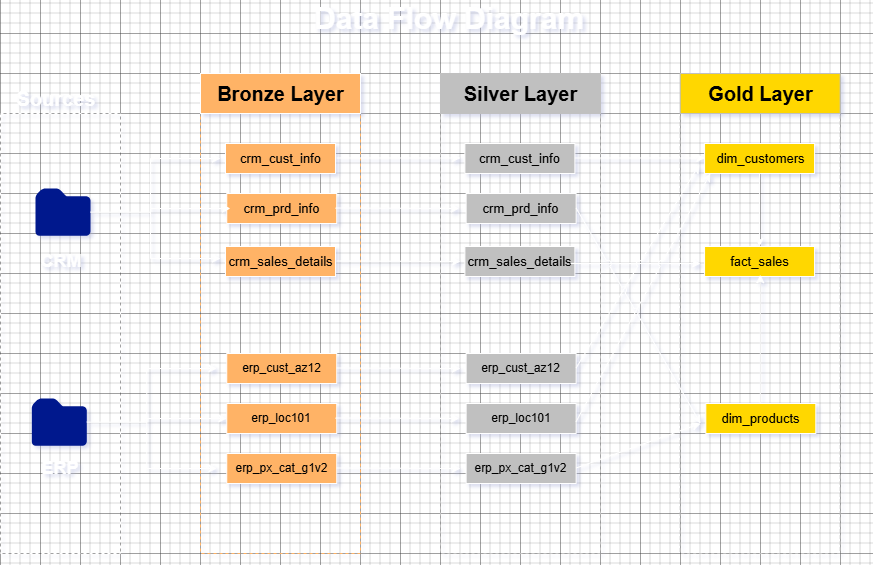

The diagram above was exported from draw.io. Its source (the exported page's mxGraphModel, read from the mxfile embedded in the PNG):
<mxGraphModel dx="1042" dy="722" grid="1" gridSize="10" guides="1" tooltips="1" connect="1" arrows="1" fold="1" page="1" pageScale="1" pageWidth="1100" pageHeight="1700" math="0" shadow="0">
  <root>
    <mxCell id="0" />
    <mxCell id="1" parent="0" />
    <mxCell id="n8bGcMt8R1zDIQqNgsNt-1" value="&lt;b&gt;&lt;font style=&quot;font-size: 30px;&quot;&gt;Data Flow Diagram&lt;/font&gt;&lt;/b&gt;" style="text;html=1;whiteSpace=wrap;strokeColor=none;fillColor=none;align=left;verticalAlign=middle;rounded=0;fontSize=24;" parent="1" vertex="1">
      <mxGeometry x="351.88" y="50" width="280" height="30" as="geometry" />
    </mxCell>
    <mxCell id="n8bGcMt8R1zDIQqNgsNt-2" value="" style="rounded=0;whiteSpace=wrap;html=1;fillColor=none;dashed=1;" parent="1" vertex="1">
      <mxGeometry x="40" y="160" width="120" height="440" as="geometry" />
    </mxCell>
    <mxCell id="n8bGcMt8R1zDIQqNgsNt-4" value="" style="sketch=0;aspect=fixed;pointerEvents=1;shadow=0;dashed=0;html=1;strokeColor=none;labelPosition=center;verticalLabelPosition=bottom;verticalAlign=top;align=center;fillColor=#00188D;shape=mxgraph.mscae.enterprise.folder" parent="1" vertex="1">
      <mxGeometry x="75" y="235" width="55" height="47.3" as="geometry" />
    </mxCell>
    <mxCell id="n8bGcMt8R1zDIQqNgsNt-6" value="" style="rounded=0;whiteSpace=wrap;html=1;fillColor=none;dashed=1;strokeColor=#FFB366;" parent="1" vertex="1">
      <mxGeometry x="240" y="160" width="160" height="440" as="geometry" />
    </mxCell>
    <mxCell id="n8bGcMt8R1zDIQqNgsNt-7" value="" style="rounded=0;whiteSpace=wrap;html=1;fillColor=#FFB366;" parent="1" vertex="1">
      <mxGeometry x="240" y="120" width="160" height="40" as="geometry" />
    </mxCell>
    <mxCell id="n8bGcMt8R1zDIQqNgsNt-9" value="&lt;font style=&quot;font-size: 20px; color: rgb(0, 0, 0);&quot;&gt;&lt;b&gt;Bronze Layer&lt;/b&gt;&lt;/font&gt;" style="text;html=1;whiteSpace=wrap;strokeColor=none;fillColor=none;align=center;verticalAlign=middle;rounded=0;" parent="1" vertex="1">
      <mxGeometry x="247.5" y="130" width="145" height="20" as="geometry" />
    </mxCell>
    <mxCell id="n8bGcMt8R1zDIQqNgsNt-10" value="" style="rounded=0;whiteSpace=wrap;html=1;fillColor=#FFB366;" parent="1" vertex="1">
      <mxGeometry x="265" y="190" width="110" height="30" as="geometry" />
    </mxCell>
    <mxCell id="n8bGcMt8R1zDIQqNgsNt-11" value="&lt;font color=&quot;#000000&quot; style=&quot;font-size: 13px;&quot;&gt;crm_cust_info&lt;/font&gt;" style="text;html=1;whiteSpace=wrap;strokeColor=none;fillColor=none;align=center;verticalAlign=middle;rounded=0;" parent="1" vertex="1">
      <mxGeometry x="248.75" y="195" width="142.5" height="20" as="geometry" />
    </mxCell>
    <mxCell id="n8bGcMt8R1zDIQqNgsNt-22" value="" style="rounded=0;whiteSpace=wrap;html=1;fillColor=#FFB366;" parent="1" vertex="1">
      <mxGeometry x="266.25" y="240" width="110" height="30" as="geometry" />
    </mxCell>
    <mxCell id="n8bGcMt8R1zDIQqNgsNt-23" value="&lt;font color=&quot;#000000&quot; style=&quot;font-size: 13px;&quot;&gt;crm_prd_info&lt;/font&gt;" style="text;html=1;whiteSpace=wrap;strokeColor=none;fillColor=none;align=center;verticalAlign=middle;rounded=0;" parent="1" vertex="1">
      <mxGeometry x="250" y="245" width="142.5" height="20" as="geometry" />
    </mxCell>
    <mxCell id="n8bGcMt8R1zDIQqNgsNt-24" value="" style="rounded=0;whiteSpace=wrap;html=1;fillColor=#FFB366;" parent="1" vertex="1">
      <mxGeometry x="265" y="293" width="110" height="30" as="geometry" />
    </mxCell>
    <mxCell id="n8bGcMt8R1zDIQqNgsNt-25" value="&lt;font color=&quot;#000000&quot; style=&quot;font-size: 13px;&quot;&gt;crm_sales_details&lt;/font&gt;" style="text;html=1;whiteSpace=wrap;strokeColor=none;fillColor=none;align=center;verticalAlign=middle;rounded=0;" parent="1" vertex="1">
      <mxGeometry x="248.75" y="298" width="142.5" height="20" as="geometry" />
    </mxCell>
    <mxCell id="n8bGcMt8R1zDIQqNgsNt-26" value="" style="rounded=0;whiteSpace=wrap;html=1;fillColor=#FFB366;" parent="1" vertex="1">
      <mxGeometry x="266.25" y="400" width="110" height="30" as="geometry" />
    </mxCell>
    <mxCell id="n8bGcMt8R1zDIQqNgsNt-27" value="&lt;font color=&quot;#000000&quot;&gt;erp_cust_az12&lt;/font&gt;" style="text;html=1;whiteSpace=wrap;strokeColor=none;fillColor=none;align=center;verticalAlign=middle;rounded=0;" parent="1" vertex="1">
      <mxGeometry x="250" y="405" width="142.5" height="20" as="geometry" />
    </mxCell>
    <mxCell id="n8bGcMt8R1zDIQqNgsNt-28" value="&lt;font style=&quot;color: rgb(0, 0, 0);&quot;&gt;erp_loc101&lt;/font&gt;" style="rounded=0;whiteSpace=wrap;html=1;fillColor=#FFB366;" parent="1" vertex="1">
      <mxGeometry x="266.25" y="450" width="110" height="30" as="geometry" />
    </mxCell>
    <mxCell id="n8bGcMt8R1zDIQqNgsNt-30" value="" style="rounded=0;whiteSpace=wrap;html=1;fillColor=#FFB366;" parent="1" vertex="1">
      <mxGeometry x="266.25" y="500" width="110" height="30" as="geometry" />
    </mxCell>
    <mxCell id="n8bGcMt8R1zDIQqNgsNt-31" value="&lt;font style=&quot;color: rgb(0, 0, 0);&quot;&gt;erp_px_cat_g1v2&lt;/font&gt;" style="text;html=1;whiteSpace=wrap;strokeColor=none;fillColor=none;align=center;verticalAlign=middle;rounded=0;" parent="1" vertex="1">
      <mxGeometry x="250" y="505" width="142.5" height="20" as="geometry" />
    </mxCell>
    <mxCell id="n8bGcMt8R1zDIQqNgsNt-35" style="edgeStyle=orthogonalEdgeStyle;rounded=0;orthogonalLoop=1;jettySize=auto;html=1;entryX=0.14;entryY=0.75;entryDx=0;entryDy=0;entryPerimeter=0;" parent="1" source="n8bGcMt8R1zDIQqNgsNt-4" edge="1">
      <mxGeometry relative="1" as="geometry">
        <mxPoint x="269.95000000000005" y="255" as="targetPoint" />
        <Array as="points">
          <mxPoint x="190" y="259" />
          <mxPoint x="190" y="255" />
        </Array>
      </mxGeometry>
    </mxCell>
    <mxCell id="n8bGcMt8R1zDIQqNgsNt-38" value="" style="endArrow=classic;html=1;rounded=0;" parent="1" edge="1">
      <mxGeometry width="50" height="50" relative="1" as="geometry">
        <mxPoint x="190" y="255" as="sourcePoint" />
        <mxPoint x="260" y="205" as="targetPoint" />
        <Array as="points">
          <mxPoint x="190" y="205" />
        </Array>
      </mxGeometry>
    </mxCell>
    <mxCell id="n8bGcMt8R1zDIQqNgsNt-39" value="" style="endArrow=classic;html=1;rounded=0;" parent="1" edge="1">
      <mxGeometry width="50" height="50" relative="1" as="geometry">
        <mxPoint x="190" y="255" as="sourcePoint" />
        <mxPoint x="260" y="305" as="targetPoint" />
        <Array as="points">
          <mxPoint x="190" y="305" />
        </Array>
      </mxGeometry>
    </mxCell>
    <mxCell id="n8bGcMt8R1zDIQqNgsNt-43" value="" style="sketch=0;aspect=fixed;pointerEvents=1;shadow=0;dashed=0;html=1;strokeColor=none;labelPosition=center;verticalLabelPosition=bottom;verticalAlign=top;align=center;fillColor=#00188D;shape=mxgraph.mscae.enterprise.folder" parent="1" vertex="1">
      <mxGeometry x="71.3" y="445" width="55" height="47.3" as="geometry" />
    </mxCell>
    <mxCell id="n8bGcMt8R1zDIQqNgsNt-44" style="edgeStyle=orthogonalEdgeStyle;rounded=0;orthogonalLoop=1;jettySize=auto;html=1;entryX=0.14;entryY=0.75;entryDx=0;entryDy=0;entryPerimeter=0;" parent="1" source="n8bGcMt8R1zDIQqNgsNt-43" edge="1">
      <mxGeometry relative="1" as="geometry">
        <mxPoint x="266.25000000000006" y="465" as="targetPoint" />
        <Array as="points">
          <mxPoint x="186.3" y="469" />
          <mxPoint x="186.3" y="465" />
        </Array>
      </mxGeometry>
    </mxCell>
    <mxCell id="n8bGcMt8R1zDIQqNgsNt-45" value="" style="endArrow=classic;html=1;rounded=0;" parent="1" edge="1">
      <mxGeometry width="50" height="50" relative="1" as="geometry">
        <mxPoint x="186.3" y="465" as="sourcePoint" />
        <mxPoint x="256.3" y="415" as="targetPoint" />
        <Array as="points">
          <mxPoint x="186.3" y="415" />
        </Array>
      </mxGeometry>
    </mxCell>
    <mxCell id="n8bGcMt8R1zDIQqNgsNt-46" value="" style="endArrow=classic;html=1;rounded=0;" parent="1" edge="1">
      <mxGeometry width="50" height="50" relative="1" as="geometry">
        <mxPoint x="186.3" y="465" as="sourcePoint" />
        <mxPoint x="256.3" y="515" as="targetPoint" />
        <Array as="points">
          <mxPoint x="186.3" y="515" />
        </Array>
      </mxGeometry>
    </mxCell>
    <mxCell id="n8bGcMt8R1zDIQqNgsNt-47" value="&lt;b&gt;&lt;font style=&quot;font-size: 18px;&quot;&gt;CRM&lt;/font&gt;&lt;/b&gt;" style="text;html=1;whiteSpace=wrap;strokeColor=none;fillColor=none;align=center;verticalAlign=middle;rounded=0;" parent="1" vertex="1">
      <mxGeometry x="71.30000000000001" y="293" width="60" height="30" as="geometry" />
    </mxCell>
    <mxCell id="n8bGcMt8R1zDIQqNgsNt-48" value="&lt;font style=&quot;font-size: 18px;&quot;&gt;&lt;b&gt;ERP&lt;/b&gt;&lt;/font&gt;" style="text;html=1;whiteSpace=wrap;strokeColor=none;fillColor=none;align=center;verticalAlign=middle;rounded=0;" parent="1" vertex="1">
      <mxGeometry x="70" y="500" width="60" height="30" as="geometry" />
    </mxCell>
    <mxCell id="n8bGcMt8R1zDIQqNgsNt-49" value="&lt;font style=&quot;font-size: 20px;&quot;&gt;&lt;b&gt;Sources&lt;/b&gt;&lt;/font&gt;" style="text;html=1;whiteSpace=wrap;strokeColor=none;fillColor=none;align=center;verticalAlign=middle;rounded=0;" parent="1" vertex="1">
      <mxGeometry x="66.3" y="130" width="60" height="30" as="geometry" />
    </mxCell>
    <mxCell id="n8bGcMt8R1zDIQqNgsNt-50" value="" style="rounded=0;whiteSpace=wrap;html=1;fillColor=none;dashed=1;strokeColor=#C0C0C0;" parent="1" vertex="1">
      <mxGeometry x="480" y="160" width="160" height="440" as="geometry" />
    </mxCell>
    <mxCell id="n8bGcMt8R1zDIQqNgsNt-51" value="&lt;font style=&quot;color: rgb(0, 0, 0);&quot;&gt;&lt;span&gt;&lt;br&gt;&lt;/span&gt;&lt;br&gt;&lt;/font&gt;" style="rounded=0;whiteSpace=wrap;html=1;fillColor=#C0C0C0;strokeColor=#C0C0C0;" parent="1" vertex="1">
      <mxGeometry x="480" y="120" width="160" height="40" as="geometry" />
    </mxCell>
    <mxCell id="n8bGcMt8R1zDIQqNgsNt-63" value="" style="rounded=0;whiteSpace=wrap;html=1;fillColor=#C0C0C0;" parent="1" vertex="1">
      <mxGeometry x="504.38" y="190" width="110" height="30" as="geometry" />
    </mxCell>
    <mxCell id="n8bGcMt8R1zDIQqNgsNt-64" value="&lt;font color=&quot;#000000&quot; style=&quot;font-size: 13px;&quot;&gt;crm_cust_info&lt;/font&gt;" style="text;html=1;whiteSpace=wrap;fillColor=none;align=center;verticalAlign=middle;rounded=0;" parent="1" vertex="1">
      <mxGeometry x="488.13" y="195" width="142.5" height="20" as="geometry" />
    </mxCell>
    <mxCell id="n8bGcMt8R1zDIQqNgsNt-65" value="" style="rounded=0;whiteSpace=wrap;html=1;fillColor=#C0C0C0;" parent="1" vertex="1">
      <mxGeometry x="505.63" y="240" width="110" height="30" as="geometry" />
    </mxCell>
    <mxCell id="n8bGcMt8R1zDIQqNgsNt-66" value="&lt;font color=&quot;#000000&quot; style=&quot;font-size: 13px;&quot;&gt;crm_prd_info&lt;/font&gt;" style="text;html=1;whiteSpace=wrap;fillColor=none;align=center;verticalAlign=middle;rounded=0;" parent="1" vertex="1">
      <mxGeometry x="489.38" y="245" width="142.5" height="20" as="geometry" />
    </mxCell>
    <mxCell id="n8bGcMt8R1zDIQqNgsNt-67" value="" style="rounded=0;whiteSpace=wrap;html=1;fillColor=#C0C0C0;" parent="1" vertex="1">
      <mxGeometry x="504.38" y="293" width="110" height="30" as="geometry" />
    </mxCell>
    <mxCell id="n8bGcMt8R1zDIQqNgsNt-68" value="&lt;font color=&quot;#000000&quot; style=&quot;font-size: 13px;&quot;&gt;crm_sales_details&lt;/font&gt;" style="text;html=1;whiteSpace=wrap;fillColor=none;align=center;verticalAlign=middle;rounded=0;" parent="1" vertex="1">
      <mxGeometry x="488.13" y="298" width="142.5" height="20" as="geometry" />
    </mxCell>
    <mxCell id="n8bGcMt8R1zDIQqNgsNt-69" value="" style="rounded=0;whiteSpace=wrap;html=1;fillColor=#C0C0C0;" parent="1" vertex="1">
      <mxGeometry x="505.63" y="400" width="110" height="30" as="geometry" />
    </mxCell>
    <mxCell id="n8bGcMt8R1zDIQqNgsNt-70" value="&lt;font color=&quot;#000000&quot;&gt;erp_cust_az12&lt;/font&gt;" style="text;html=1;whiteSpace=wrap;fillColor=none;align=center;verticalAlign=middle;rounded=0;" parent="1" vertex="1">
      <mxGeometry x="489.38" y="405" width="142.5" height="20" as="geometry" />
    </mxCell>
    <mxCell id="n8bGcMt8R1zDIQqNgsNt-71" value="&lt;font style=&quot;color: rgb(0, 0, 0);&quot;&gt;erp_loc101&lt;/font&gt;" style="rounded=0;whiteSpace=wrap;html=1;fillColor=#C0C0C0;" parent="1" vertex="1">
      <mxGeometry x="505.63" y="450" width="110" height="30" as="geometry" />
    </mxCell>
    <mxCell id="n8bGcMt8R1zDIQqNgsNt-72" value="" style="rounded=0;whiteSpace=wrap;html=1;fillColor=#C0C0C0;" parent="1" vertex="1">
      <mxGeometry x="505.63" y="500" width="110" height="30" as="geometry" />
    </mxCell>
    <mxCell id="n8bGcMt8R1zDIQqNgsNt-73" value="&lt;font style=&quot;color: rgb(0, 0, 0);&quot;&gt;erp_px_cat_g1v2&lt;/font&gt;" style="text;html=1;whiteSpace=wrap;fillColor=none;align=center;verticalAlign=middle;rounded=0;" parent="1" vertex="1">
      <mxGeometry x="489.38" y="505" width="142.5" height="20" as="geometry" />
    </mxCell>
    <mxCell id="n8bGcMt8R1zDIQqNgsNt-74" value="&lt;b style=&quot;color: rgb(0, 0, 0); font-size: 20px;&quot;&gt;Silver Layer&lt;/b&gt;" style="text;html=1;whiteSpace=wrap;strokeColor=none;fillColor=none;align=center;verticalAlign=middle;rounded=0;" parent="1" vertex="1">
      <mxGeometry x="460.32" y="125" width="200.62" height="30" as="geometry" />
    </mxCell>
    <mxCell id="n8bGcMt8R1zDIQqNgsNt-77" value="" style="endArrow=classic;html=1;rounded=0;entryX=0.083;entryY=0.475;entryDx=0;entryDy=0;entryPerimeter=0;" parent="1" target="n8bGcMt8R1zDIQqNgsNt-64" edge="1">
      <mxGeometry width="50" height="50" relative="1" as="geometry">
        <mxPoint x="376.25" y="204.5" as="sourcePoint" />
        <mxPoint x="446.25" y="204.5" as="targetPoint" />
      </mxGeometry>
    </mxCell>
    <mxCell id="n8bGcMt8R1zDIQqNgsNt-78" value="" style="endArrow=classic;html=1;rounded=0;entryX=0.083;entryY=0.475;entryDx=0;entryDy=0;entryPerimeter=0;" parent="1" edge="1">
      <mxGeometry width="50" height="50" relative="1" as="geometry">
        <mxPoint x="375" y="254.5" as="sourcePoint" />
        <mxPoint x="498.75" y="255" as="targetPoint" />
      </mxGeometry>
    </mxCell>
    <mxCell id="n8bGcMt8R1zDIQqNgsNt-79" value="" style="endArrow=classic;html=1;rounded=0;entryX=0.083;entryY=0.475;entryDx=0;entryDy=0;entryPerimeter=0;" parent="1" edge="1">
      <mxGeometry width="50" height="50" relative="1" as="geometry">
        <mxPoint x="376.25" y="307.5" as="sourcePoint" />
        <mxPoint x="500" y="308" as="targetPoint" />
      </mxGeometry>
    </mxCell>
    <mxCell id="n8bGcMt8R1zDIQqNgsNt-80" value="" style="endArrow=classic;html=1;rounded=0;entryX=0.083;entryY=0.475;entryDx=0;entryDy=0;entryPerimeter=0;" parent="1" edge="1">
      <mxGeometry width="50" height="50" relative="1" as="geometry">
        <mxPoint x="376.25" y="414.5" as="sourcePoint" />
        <mxPoint x="500" y="415" as="targetPoint" />
      </mxGeometry>
    </mxCell>
    <mxCell id="n8bGcMt8R1zDIQqNgsNt-81" value="" style="endArrow=classic;html=1;rounded=0;entryX=0.083;entryY=0.475;entryDx=0;entryDy=0;entryPerimeter=0;" parent="1" edge="1">
      <mxGeometry width="50" height="50" relative="1" as="geometry">
        <mxPoint x="375" y="464.5" as="sourcePoint" />
        <mxPoint x="498.75" y="465" as="targetPoint" />
      </mxGeometry>
    </mxCell>
    <mxCell id="n8bGcMt8R1zDIQqNgsNt-82" value="" style="endArrow=classic;html=1;rounded=0;entryX=0.083;entryY=0.475;entryDx=0;entryDy=0;entryPerimeter=0;" parent="1" edge="1">
      <mxGeometry width="50" height="50" relative="1" as="geometry">
        <mxPoint x="376.25" y="514.5" as="sourcePoint" />
        <mxPoint x="500" y="515" as="targetPoint" />
      </mxGeometry>
    </mxCell>
    <mxCell id="n8bGcMt8R1zDIQqNgsNt-83" value="" style="rounded=0;whiteSpace=wrap;html=1;fillColor=none;dashed=1;strokeColor=#C0C0C0;" parent="1" vertex="1">
      <mxGeometry x="719.6800000000001" y="160" width="160" height="440" as="geometry" />
    </mxCell>
    <mxCell id="n8bGcMt8R1zDIQqNgsNt-84" value="&lt;font style=&quot;color: rgb(0, 0, 0);&quot;&gt;&lt;span&gt;&lt;br&gt;&lt;/span&gt;&lt;br&gt;&lt;/font&gt;" style="rounded=0;whiteSpace=wrap;html=1;fillColor=#FFD700;strokeColor=#C0C0C0;" parent="1" vertex="1">
      <mxGeometry x="719.6800000000001" y="120" width="160" height="40" as="geometry" />
    </mxCell>
    <mxCell id="n8bGcMt8R1zDIQqNgsNt-85" value="" style="rounded=0;whiteSpace=wrap;html=1;fillColor=#FFD700;" parent="1" vertex="1">
      <mxGeometry x="744.06" y="190" width="110" height="30" as="geometry" />
    </mxCell>
    <mxCell id="n8bGcMt8R1zDIQqNgsNt-104" style="edgeStyle=orthogonalEdgeStyle;rounded=0;orthogonalLoop=1;jettySize=auto;html=1;entryX=0.5;entryY=0;entryDx=0;entryDy=0;exitX=0.5;exitY=1;exitDx=0;exitDy=0;" parent="1" source="n8bGcMt8R1zDIQqNgsNt-85" target="n8bGcMt8R1zDIQqNgsNt-89" edge="1">
      <mxGeometry relative="1" as="geometry" />
    </mxCell>
    <mxCell id="n8bGcMt8R1zDIQqNgsNt-86" value="&lt;font color=&quot;#000000&quot;&gt;&lt;span style=&quot;font-size: 13px;&quot;&gt;dim_customers&lt;/span&gt;&lt;/font&gt;" style="text;html=1;whiteSpace=wrap;fillColor=none;align=center;verticalAlign=middle;rounded=0;" parent="1" vertex="1">
      <mxGeometry x="729.06" y="195" width="142.5" height="20" as="geometry" />
    </mxCell>
    <mxCell id="n8bGcMt8R1zDIQqNgsNt-87" value="" style="rounded=0;whiteSpace=wrap;html=1;fillColor=#FFD700;" parent="1" vertex="1">
      <mxGeometry x="745.31" y="450" width="110" height="30" as="geometry" />
    </mxCell>
    <mxCell id="n8bGcMt8R1zDIQqNgsNt-88" value="&lt;font color=&quot;#000000&quot;&gt;&lt;span style=&quot;font-size: 13px;&quot;&gt;dim_products&lt;/span&gt;&lt;/font&gt;" style="text;html=1;whiteSpace=wrap;fillColor=none;align=center;verticalAlign=middle;rounded=0;" parent="1" vertex="1">
      <mxGeometry x="729.06" y="455" width="142.5" height="20" as="geometry" />
    </mxCell>
    <mxCell id="n8bGcMt8R1zDIQqNgsNt-89" value="" style="rounded=0;whiteSpace=wrap;html=1;fillColor=#FFD700;" parent="1" vertex="1">
      <mxGeometry x="744.06" y="293" width="110" height="30" as="geometry" />
    </mxCell>
    <mxCell id="n8bGcMt8R1zDIQqNgsNt-90" value="&lt;font color=&quot;#000000&quot;&gt;&lt;span style=&quot;font-size: 13px;&quot;&gt;fact_sales&lt;/span&gt;&lt;/font&gt;" style="text;html=1;whiteSpace=wrap;fillColor=none;align=center;verticalAlign=middle;rounded=0;" parent="1" vertex="1">
      <mxGeometry x="727.81" y="298" width="142.5" height="20" as="geometry" />
    </mxCell>
    <mxCell id="n8bGcMt8R1zDIQqNgsNt-96" value="&lt;font color=&quot;#000000&quot;&gt;&lt;span style=&quot;font-size: 20px;&quot;&gt;&lt;b&gt;Gold Layer&lt;/b&gt;&lt;/span&gt;&lt;/font&gt;" style="text;html=1;whiteSpace=wrap;strokeColor=none;fillColor=none;align=center;verticalAlign=middle;rounded=0;" parent="1" vertex="1">
      <mxGeometry x="700" y="125" width="200.62" height="30" as="geometry" />
    </mxCell>
    <mxCell id="n8bGcMt8R1zDIQqNgsNt-98" value="" style="endArrow=classic;html=1;rounded=0;entryX=0.086;entryY=0.6;entryDx=0;entryDy=0;entryPerimeter=0;jumpStyle=arc;" parent="1" target="n8bGcMt8R1zDIQqNgsNt-90" edge="1">
      <mxGeometry width="50" height="50" relative="1" as="geometry">
        <mxPoint x="610" y="310" as="sourcePoint" />
        <mxPoint x="660" y="260" as="targetPoint" />
      </mxGeometry>
    </mxCell>
    <mxCell id="n8bGcMt8R1zDIQqNgsNt-99" value="" style="endArrow=classic;html=1;rounded=0;entryX=0.086;entryY=0.6;entryDx=0;entryDy=0;entryPerimeter=0;jumpStyle=arc;" parent="1" edge="1">
      <mxGeometry width="50" height="50" relative="1" as="geometry">
        <mxPoint x="614.38" y="204.5" as="sourcePoint" />
        <mxPoint x="744.38" y="204.5" as="targetPoint" />
      </mxGeometry>
    </mxCell>
    <mxCell id="n8bGcMt8R1zDIQqNgsNt-100" value="" style="endArrow=classic;html=1;rounded=0;entryX=0.068;entryY=0.81;entryDx=0;entryDy=0;entryPerimeter=0;jumpStyle=arc;" parent="1" target="n8bGcMt8R1zDIQqNgsNt-86" edge="1">
      <mxGeometry width="50" height="50" relative="1" as="geometry">
        <mxPoint x="615.63" y="414.5" as="sourcePoint" />
        <mxPoint x="745.63" y="414.5" as="targetPoint" />
      </mxGeometry>
    </mxCell>
    <mxCell id="n8bGcMt8R1zDIQqNgsNt-101" value="" style="endArrow=classic;html=1;rounded=0;entryX=0.189;entryY=0.136;entryDx=0;entryDy=0;entryPerimeter=0;jumpStyle=arc;" parent="1" target="n8bGcMt8R1zDIQqNgsNt-83" edge="1">
      <mxGeometry width="50" height="50" relative="1" as="geometry">
        <mxPoint x="615.63" y="468.15" as="sourcePoint" />
        <mxPoint x="745.63" y="468.15" as="targetPoint" />
      </mxGeometry>
    </mxCell>
    <mxCell id="n8bGcMt8R1zDIQqNgsNt-102" value="" style="endArrow=classic;html=1;rounded=0;jumpStyle=arc;" parent="1" edge="1">
      <mxGeometry width="50" height="50" relative="1" as="geometry">
        <mxPoint x="615.63" y="514.5" as="sourcePoint" />
        <mxPoint x="740" y="470" as="targetPoint" />
      </mxGeometry>
    </mxCell>
    <mxCell id="n8bGcMt8R1zDIQqNgsNt-103" value="" style="endArrow=classic;html=1;rounded=0;entryX=0.077;entryY=0.75;entryDx=0;entryDy=0;entryPerimeter=0;jumpStyle=arc;" parent="1" target="n8bGcMt8R1zDIQqNgsNt-88" edge="1">
      <mxGeometry width="50" height="50" relative="1" as="geometry">
        <mxPoint x="615.63" y="254.5" as="sourcePoint" />
        <mxPoint x="745.63" y="254.5" as="targetPoint" />
      </mxGeometry>
    </mxCell>
    <mxCell id="n8bGcMt8R1zDIQqNgsNt-106" value="" style="endArrow=classic;html=1;rounded=0;entryX=0.599;entryY=0.9;entryDx=0;entryDy=0;entryPerimeter=0;exitX=0.588;exitY=-0.04;exitDx=0;exitDy=0;exitPerimeter=0;" parent="1" edge="1">
      <mxGeometry width="50" height="50" relative="1" as="geometry">
        <mxPoint x="799.85" y="449.99999999999994" as="sourcePoint" />
        <mxPoint x="799.8100000000001" y="321.2" as="targetPoint" />
      </mxGeometry>
    </mxCell>
  </root>
</mxGraphModel>